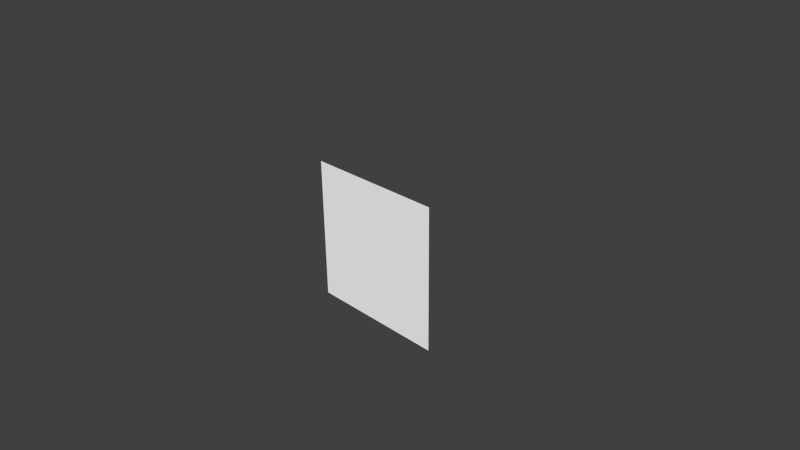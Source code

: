 # Source: black_hole.blend  (saved by Blender 2.63.0; exported with 4.5.12 LTS)
import bpy
from mathutils import Matrix  # noqa: F401  (used for matrix-valued properties, if any)

bpy.ops.wm.read_factory_settings(use_empty=True)
scene = bpy.context.scene
scene.name = 'Scene'

# ---- collections
col_collection_1 = bpy.data.collections.new('Collection 1'); scene.collection.children.link(col_collection_1)

# ---- materials (node trees are filled in below, after node groups)
mat_material = bpy.data.materials.new('Material')
mat_material.alpha_threshold = 0.0
mat_material.use_transparent_shadow = False
mat_material.diffuse_color = (1.0, 1.0, 1.0, 1.0)
mat_material.roughness = 0.5
mat_material.specular_intensity = 1.0
mat_material.line_color = (0.0, 0.0, 0.0, 1.0)

# ---- material node trees

# ---- world
world_world = bpy.data.worlds.new('World'); scene.world = world_world
world_world.color = (0.05088, 0.05088, 0.05088)
world_world.use_sun_shadow = False
world_world.sun_shadow_jitter_overblur = 0.0
world_world.cycles.sampling_method = 'MANUAL'
world_world.cycles.sample_map_resolution = 256

# ---- cameras
cam_camera = bpy.data.cameras.new('Camera')
cam_camera.clip_end = 100.0
cam_camera.lens = 35.0
cam_camera.sensor_width = 32.0
cam_camera.sensor_height = 18.0
cam_camera.ortho_scale = 7.314
cam_camera.dof.focus_distance = 0.0
cam_camera.dof.aperture_fstop = 128.0

# ---- meshes
me_plane = bpy.data.meshes.new('Plane')
me_plane.from_pydata([(1.0, -1.984e-09, -1.0), (1.0, -1.808e-07, 1.0), (-1.0, 1.808e-07, -1.0), (-1.0, 6.159e-08, 1.0)], [], [(2, 3, 1, 0)])
_uv = me_plane.uv_layers.new(name='UVMap')
_uv.uv.foreach_set('vector', [1.0, 0.0, 1.0, 1.0, 0.0, 1.0, 0.0, 5.96e-08])
me_plane.materials.append(mat_material)
me_plane.use_remesh_preserve_volume = False
me_plane.use_remesh_preserve_attributes = False
me_plane.use_mirror_vertex_groups = False
me_plane.update()

# ---- objects
ob_plane_orient = bpy.data.objects.new('Plane_orient', me_plane)
ob_camera = bpy.data.objects.new('Camera', cam_camera)

# ---- transforms, parenting, visibility, modifiers, constraints
ob_plane_orient.location = (0.0, 0.0, 0.0)
ob_plane_orient.lineart.crease_threshold = 0.0
ob_camera.location = (7.481, -6.508, 5.344)
ob_camera.rotation_euler = (1.109, 0.01082, 0.8149)
ob_camera.lock_rotations_4d = False
ob_camera.empty_display_type = 'ARROWS'
ob_camera.color = (0.0, 0.0, 0.0, 0.0)
ob_camera.display_type = 'WIRE'
ob_camera.lineart.crease_threshold = 0.0

# ---- collection membership
col_collection_1.objects.link(ob_plane_orient)
col_collection_1.objects.link(ob_camera)

# ---- scene / render settings (as saved in the file)
scene.camera = ob_camera
scene.frame_start = 1; scene.frame_end = 250; scene.frame_set(0)
scene.render.engine = 'BLENDER_EEVEE_NEXT'
scene.render.image_settings.color_mode = 'RGB'
scene.render.image_settings.compression = 90
scene.render.resolution_percentage = 50
scene.render.dither_intensity = 0.0
scene.render.bake_margin = 2
scene.render.bake_bias = 0.0
scene.cycles.use_denoising = False
scene.cycles.samples = 10
scene.cycles.sampling_pattern = 'TABULATED_SOBOL'
scene.cycles.light_sampling_threshold = 0.0
scene.cycles.use_adaptive_sampling = False
scene.cycles.use_light_tree = False
scene.cycles.blur_glossy = 0.0
scene.cycles.volume_bounces = 1
scene.cycles.pixel_filter_type = 'GAUSSIAN'
scene.cycles.sample_clamp_indirect = 0.0
scene.view_settings.view_transform = 'Standard'
bpy.context.view_layer.update()

# ---- added for rendering (the .blend has no usable light): sun
light_auto_sun = bpy.data.lights.new('AutoSun', 'SUN')
light_auto_sun.energy = 3.0
light_auto_sun.angle = 0.0523599
ob_auto_sun = bpy.data.objects.new('AutoSun', light_auto_sun)
scene.collection.objects.link(ob_auto_sun)
ob_auto_sun.rotation_euler = (0.872665, 0.174533, 0.523599)
bpy.context.view_layer.update()
